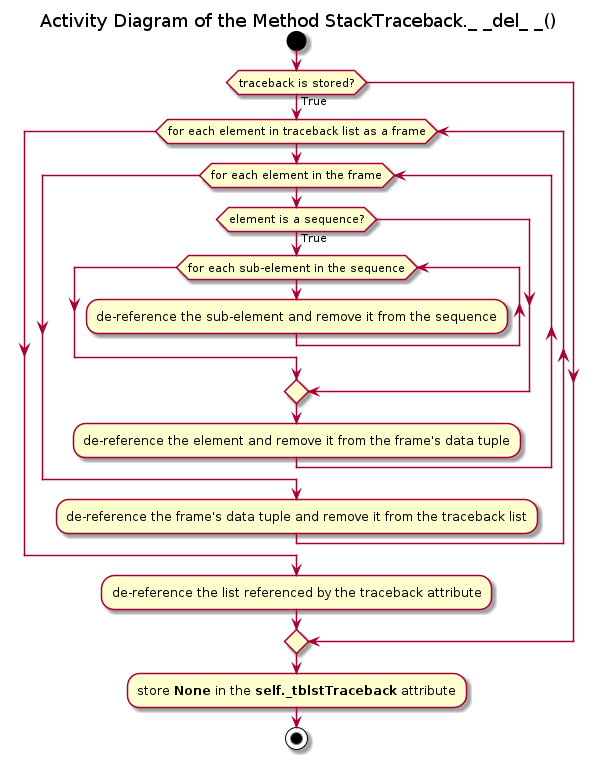

The diagram above was rendered by PlantUML. Its source (embedded in the PNG):
@startuml traceback_stacktraceback_del

title Activity Diagram of the Method StackTraceback._ _del_ _()

start

if (traceback is stored?) then (True)
    while (for each element in traceback list as a frame)
        while (for each element in the frame)
            if (element is a sequence?) then (True)
                while (for each sub-element in the sequence)
                    :de-reference the sub-element and remove it from the sequence;
                end while
            endif

            :de-reference the element and remove it from the frame's data tuple;
        end while

        :de-reference the frame's data tuple and remove it from the traceback list;
    end while

    :de-reference the list referenced by the traceback attribute;
endif

:store <b>None</b> in the <b>self._tblstTraceback</b> attribute;

stop

@enduml